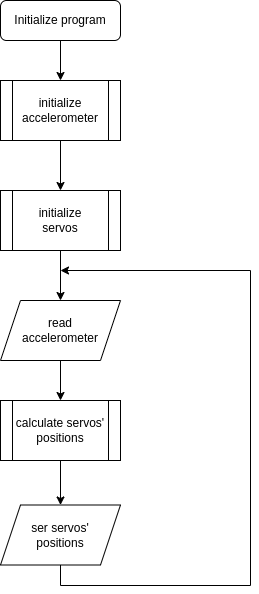

The diagram above was exported from draw.io. Its source (the exported page's mxGraphModel, read from the mxfile embedded in the PNG):
<mxGraphModel dx="1434" dy="773" grid="1" gridSize="10" guides="1" tooltips="1" connect="1" arrows="1" fold="1" page="1" pageScale="1" pageWidth="827" pageHeight="1169" math="0" shadow="0">
  <root>
    <mxCell id="WIyWlLk6GJQsqaUBKTNV-0" />
    <mxCell id="WIyWlLk6GJQsqaUBKTNV-1" parent="WIyWlLk6GJQsqaUBKTNV-0" />
    <mxCell id="6H_gr23vtTOmKCX_AOk2-6" style="edgeStyle=orthogonalEdgeStyle;rounded=0;orthogonalLoop=1;jettySize=auto;html=1;exitX=0.5;exitY=1;exitDx=0;exitDy=0;entryX=0.5;entryY=0;entryDx=0;entryDy=0;" edge="1" parent="WIyWlLk6GJQsqaUBKTNV-1" source="WIyWlLk6GJQsqaUBKTNV-3" target="6H_gr23vtTOmKCX_AOk2-2">
      <mxGeometry relative="1" as="geometry" />
    </mxCell>
    <mxCell id="WIyWlLk6GJQsqaUBKTNV-3" value="Initialize program" style="rounded=1;whiteSpace=wrap;html=1;fontSize=12;glass=0;strokeWidth=1;shadow=0;" parent="WIyWlLk6GJQsqaUBKTNV-1" vertex="1">
      <mxGeometry x="340" y="20" width="120" height="40" as="geometry" />
    </mxCell>
    <mxCell id="6H_gr23vtTOmKCX_AOk2-9" style="edgeStyle=orthogonalEdgeStyle;rounded=0;orthogonalLoop=1;jettySize=auto;html=1;exitX=0.5;exitY=1;exitDx=0;exitDy=0;entryX=0.5;entryY=0;entryDx=0;entryDy=0;" edge="1" parent="WIyWlLk6GJQsqaUBKTNV-1" source="6H_gr23vtTOmKCX_AOk2-0" target="6H_gr23vtTOmKCX_AOk2-4">
      <mxGeometry relative="1" as="geometry" />
    </mxCell>
    <mxCell id="6H_gr23vtTOmKCX_AOk2-0" value="read&lt;br&gt;accelerometer" style="shape=parallelogram;perimeter=parallelogramPerimeter;whiteSpace=wrap;html=1;fixedSize=1;" vertex="1" parent="WIyWlLk6GJQsqaUBKTNV-1">
      <mxGeometry x="340" y="320" width="120" height="60" as="geometry" />
    </mxCell>
    <mxCell id="6H_gr23vtTOmKCX_AOk2-11" style="edgeStyle=orthogonalEdgeStyle;rounded=0;orthogonalLoop=1;jettySize=auto;html=1;exitX=0.5;exitY=1;exitDx=0;exitDy=0;movable=1;resizable=1;rotatable=1;deletable=1;editable=1;locked=0;connectable=1;" edge="1" parent="WIyWlLk6GJQsqaUBKTNV-1" source="6H_gr23vtTOmKCX_AOk2-1">
      <mxGeometry relative="1" as="geometry">
        <mxPoint x="400" y="290" as="targetPoint" />
        <Array as="points">
          <mxPoint x="400" y="605" />
          <mxPoint x="590" y="605" />
          <mxPoint x="590" y="290" />
        </Array>
      </mxGeometry>
    </mxCell>
    <mxCell id="6H_gr23vtTOmKCX_AOk2-1" value="ser servos'&lt;br&gt;positions" style="shape=parallelogram;perimeter=parallelogramPerimeter;whiteSpace=wrap;html=1;fixedSize=1;" vertex="1" parent="WIyWlLk6GJQsqaUBKTNV-1">
      <mxGeometry x="340" y="524.5" width="120" height="60" as="geometry" />
    </mxCell>
    <mxCell id="6H_gr23vtTOmKCX_AOk2-7" style="edgeStyle=orthogonalEdgeStyle;rounded=0;orthogonalLoop=1;jettySize=auto;html=1;exitX=0.5;exitY=1;exitDx=0;exitDy=0;entryX=0.5;entryY=0;entryDx=0;entryDy=0;" edge="1" parent="WIyWlLk6GJQsqaUBKTNV-1" source="6H_gr23vtTOmKCX_AOk2-2" target="6H_gr23vtTOmKCX_AOk2-3">
      <mxGeometry relative="1" as="geometry" />
    </mxCell>
    <mxCell id="6H_gr23vtTOmKCX_AOk2-2" value="initialize&lt;br&gt;accelerometer" style="shape=process;whiteSpace=wrap;html=1;backgroundOutline=1;" vertex="1" parent="WIyWlLk6GJQsqaUBKTNV-1">
      <mxGeometry x="340" y="100" width="120" height="60" as="geometry" />
    </mxCell>
    <mxCell id="6H_gr23vtTOmKCX_AOk2-8" style="edgeStyle=orthogonalEdgeStyle;rounded=0;orthogonalLoop=1;jettySize=auto;html=1;exitX=0.5;exitY=1;exitDx=0;exitDy=0;entryX=0.5;entryY=0;entryDx=0;entryDy=0;" edge="1" parent="WIyWlLk6GJQsqaUBKTNV-1" source="6H_gr23vtTOmKCX_AOk2-3" target="6H_gr23vtTOmKCX_AOk2-0">
      <mxGeometry relative="1" as="geometry" />
    </mxCell>
    <mxCell id="6H_gr23vtTOmKCX_AOk2-3" value="initialize&lt;br&gt;servos" style="shape=process;whiteSpace=wrap;html=1;backgroundOutline=1;" vertex="1" parent="WIyWlLk6GJQsqaUBKTNV-1">
      <mxGeometry x="340" y="210" width="120" height="60" as="geometry" />
    </mxCell>
    <mxCell id="6H_gr23vtTOmKCX_AOk2-10" style="edgeStyle=orthogonalEdgeStyle;rounded=0;orthogonalLoop=1;jettySize=auto;html=1;exitX=0.5;exitY=1;exitDx=0;exitDy=0;entryX=0.5;entryY=0;entryDx=0;entryDy=0;" edge="1" parent="WIyWlLk6GJQsqaUBKTNV-1" source="6H_gr23vtTOmKCX_AOk2-4" target="6H_gr23vtTOmKCX_AOk2-1">
      <mxGeometry relative="1" as="geometry" />
    </mxCell>
    <mxCell id="6H_gr23vtTOmKCX_AOk2-4" value="calculate servos'&lt;br&gt;positions" style="shape=process;whiteSpace=wrap;html=1;backgroundOutline=1;" vertex="1" parent="WIyWlLk6GJQsqaUBKTNV-1">
      <mxGeometry x="340" y="420" width="120" height="60" as="geometry" />
    </mxCell>
  </root>
</mxGraphModel>